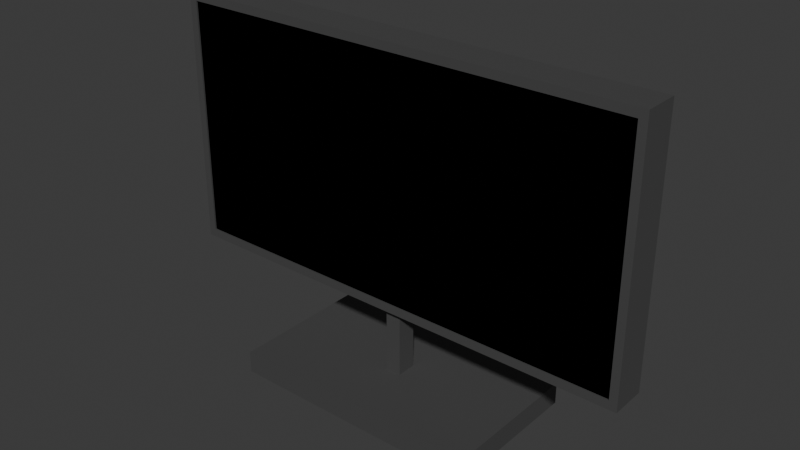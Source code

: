 # Source: PCscreen.blend  (saved by Blender 4.3.34; exported with 4.5.12 LTS)
import bpy
from mathutils import Matrix  # noqa: F401  (used for matrix-valued properties, if any)

bpy.ops.wm.read_factory_settings(use_empty=True)
scene = bpy.context.scene
scene.name = 'Scene'

# ---- collections
col_collection = bpy.data.collections.new('Collection'); scene.collection.children.link(col_collection)

# ---- materials (node trees are filled in below, after node groups)
mat_material_002 = bpy.data.materials.new('Material.002')
mat_material_001 = bpy.data.materials.new('Material.001')

# ---- material node trees
mat_material_002.use_nodes = True; mat_material_002.node_tree.nodes.clear()
_N = mat_material_002.node_tree.nodes; _L = mat_material_002.node_tree.links
n0 = _N.new('ShaderNodeBsdfPrincipled'); n0.name = 'Principled BSDF'; n0.location = (10, 300)
n0.inputs[0].default_value = (0.06848, 0.06848, 0.06848, 1.0)
n1 = _N.new('ShaderNodeOutputMaterial'); n1.name = 'Material Output'; n1.location = (300, 300)
_L.new(n0.outputs[0], n1.inputs[0])
n1.is_active_output = True
mat_material_001.use_nodes = True; mat_material_001.node_tree.nodes.clear()
_N = mat_material_001.node_tree.nodes; _L = mat_material_001.node_tree.links
n0 = _N.new('ShaderNodeBsdfPrincipled'); n0.name = 'Principled BSDF'; n0.location = (10, 300)
n0.inputs[0].default_value = (0.0, 0.0, 0.0, 1.0)
n1 = _N.new('ShaderNodeOutputMaterial'); n1.name = 'Material Output'; n1.location = (300, 300)
_L.new(n0.outputs[0], n1.inputs[0])
n1.is_active_output = True

# ---- world
world_world = bpy.data.worlds.new('World'); scene.world = world_world
world_world.use_nodes = True; world_world.node_tree.nodes.clear()
_N = world_world.node_tree.nodes; _L = world_world.node_tree.links
n0 = _N.new('ShaderNodeOutputWorld'); n0.name = 'World Output'; n0.location = (300, 300)
n1 = _N.new('ShaderNodeBackground'); n1.name = 'Background'; n1.location = (10, 300)
n1.inputs[0].default_value = (0.05088, 0.05088, 0.05088, 1.0)
_L.new(n1.outputs[0], n0.inputs[0])
n0.is_active_output = True
world_world.color = (0.05088, 0.05088, 0.05088)
world_world.sun_shadow_jitter_overblur = 0.0

# ---- meshes
me_cube = bpy.data.meshes.new('Cube')
me_cube.from_pydata([(1.764, 1.0, 0.1), (1.764, 1.0, -0.1), (1.764, -1.0, 0.1), (1.764, -1.0, -0.1), (-1.764, 1.0, 0.1), (-1.764, 1.0, -0.1), (-1.764, -1.0, 0.1), (-1.764, -1.0, -0.1)], [], [(0, 4, 6, 2), (3, 2, 6, 7), (7, 6, 4, 5), (5, 1, 3, 7), (1, 0, 2, 3), (5, 4, 0, 1)])
_uv = me_cube.uv_layers.new(name='UVMap')
_uv.uv.foreach_set('vector', [0.625, 0.5, 0.875, 0.5, 0.875, 0.75, 0.625, 0.75, 0.375, 0.75, 0.625, 0.75, 0.625, 1.0, 0.375, 1.0, 0.375, 0.0, 0.625, 0.0, 0.625, 0.25, 0.375, 0.25, 0.125, 0.5, 0.375, 0.5, 0.375, 0.75, 0.125, 0.75, 0.375, 0.5, 0.625, 0.5, 0.625, 0.75, 0.375, 0.75, 0.375, 0.25, 0.625, 0.25, 0.625, 0.5, 0.375, 0.5])
me_cube.materials.append(mat_material_002)
me_cube.use_mirror_vertex_groups = False
me_cube.update()
me_cube_001 = bpy.data.meshes.new('Cube.001')
me_cube_001.from_pydata([(-1.0, -1.0, -1.0), (-1.0, -1.0, 1.0), (-1.0, 1.0, -1.0), (-1.0, 1.0, 1.0), (1.0, -1.0, -1.0), (1.0, -1.0, 1.0), (1.0, 1.0, -1.0), (1.0, 1.0, 1.0)], [], [(0, 1, 3, 2), (2, 3, 7, 6), (6, 7, 5, 4), (4, 5, 1, 0), (2, 6, 4, 0), (7, 3, 1, 5)])
_uv = me_cube_001.uv_layers.new(name='UVMap')
_uv.uv.foreach_set('vector', [0.375, 0.0, 0.625, 0.0, 0.625, 0.25, 0.375, 0.25, 0.375, 0.25, 0.625, 0.25, 0.625, 0.5, 0.375, 0.5, 0.375, 0.5, 0.625, 0.5, 0.625, 0.75, 0.375, 0.75, 0.375, 0.75, 0.625, 0.75, 0.625, 1.0, 0.375, 1.0, 0.125, 0.5, 0.375, 0.5, 0.375, 0.75, 0.125, 0.75, 0.625, 0.5, 0.875, 0.5, 0.875, 0.75, 0.625, 0.75])
me_cube_001.materials.append(mat_material_002)
me_cube_001.update()
me_cube_002 = bpy.data.meshes.new('Cube.002')
me_cube_002.from_pydata([(-1.0, -1.0, -1.0), (-1.0, -1.0, 1.0), (-1.0, 1.0, -1.0), (-1.0, 1.0, 1.0), (1.0, -1.0, -1.0), (1.0, -1.0, 1.0), (1.0, 1.0, -1.0), (1.0, 1.0, 1.0), (0.9667, 1.0, -1.0), (-0.9667, 1.0, -1.0), (-0.9667, 1.0, 1.0), (0.9667, 1.0, 1.0), (-0.9667, -1.0, -1.0), (0.9667, -1.0, -1.0), (0.9667, -1.0, 1.0), (-0.9667, -1.0, 1.0), (-1.0, -1.0, -0.9333), (-1.0, -1.0, 0.9333), (-1.0, 1.0, 0.9333), (-1.0, 1.0, -0.9333), (1.0, 1.0, 0.9333), (1.0, 1.0, -0.9333), (1.0, -1.0, 0.9333), (1.0, -1.0, -0.9333), (0.9667, -1.0, 0.9333), (0.9667, -1.0, -0.9333), (-0.9667, -1.0, 0.9333), (-0.9667, -1.0, -0.9333), (-0.9667, 1.0, 0.9333), (-0.9667, 1.0, -0.9333), (0.9667, 1.0, 0.9333), (0.9667, 1.0, -0.9333), (-1.0, -1.134, 0.9333), (-1.0, -1.134, 1.0), (1.0, -1.134, -0.9333), (1.0, -1.134, -1.0), (0.9667, -1.134, -1.0), (-0.9667, -1.134, 1.0), (-1.0, -1.134, -1.0), (-0.9667, -1.134, -1.0), (1.0, -1.134, 1.0), (0.9667, -1.134, 1.0), (0.9667, -1.134, -0.9333), (-0.9667, -1.134, -0.9333), (-1.0, -1.134, -0.9333), (1.0, -1.134, 0.9333), (0.9667, -1.134, 0.9333), (-0.9667, -1.134, 0.9333)], [], [(17, 1, 3, 18), (30, 11, 7, 20), (20, 7, 5, 22), (1, 17, 32, 33), (8, 6, 4, 13), (10, 3, 1, 15), (7, 11, 14, 5), (11, 10, 15, 14), (2, 9, 12, 0), (9, 8, 13, 12), (24, 25, 42, 46), (17, 16, 44, 32), (18, 3, 10, 28), (28, 10, 11, 30), (9, 29, 31, 8), (29, 28, 30, 31), (2, 19, 29, 9), (19, 18, 28, 29), (16, 0, 38, 44), (25, 24, 26, 27), (23, 22, 45, 34), (26, 24, 46, 47), (22, 5, 40, 45), (14, 15, 37, 41), (6, 21, 23, 4), (21, 20, 22, 23), (8, 31, 21, 6), (31, 30, 20, 21), (0, 16, 19, 2), (16, 17, 18, 19), (47, 37, 33, 32), (45, 40, 41, 46), (46, 41, 37, 47), (36, 42, 43, 39), (35, 34, 42, 36), (34, 45, 46, 42), (39, 43, 44, 38), (43, 47, 32, 44), (0, 12, 39, 38), (4, 23, 34, 35), (27, 26, 47, 43), (12, 13, 36, 39), (13, 4, 35, 36), (5, 14, 41, 40), (25, 27, 43, 42), (15, 1, 33, 37)])
_uv = me_cube_002.uv_layers.new(name='UVMap')
_uv.uv.foreach_set('vector', [0.6167, 0.0, 0.625, 0.0, 0.625, 0.25, 0.6167, 0.25, 0.6167, 0.4958, 0.625, 0.4958, 0.625, 0.5, 0.6167, 0.5, 0.6167, 0.5, 0.625, 0.5, 0.625, 0.75, 0.6167, 0.75, 0.625, 0.0, 0.6167, 0.0, 0.6167, 0.0, 0.625, 0.0, 0.3708, 0.5, 0.375, 0.5, 0.375, 0.75, 0.3708, 0.75, 0.8708, 0.5, 0.875, 0.5, 0.875, 0.75, 0.8708, 0.75, 0.625, 0.5, 0.6292, 0.5, 0.6292, 0.75, 0.625, 0.75, 0.6292, 0.5, 0.8708, 0.5, 0.8708, 0.75, 0.6292, 0.75, 0.125, 0.5, 0.1292, 0.5, 0.1292, 0.75, 0.125, 0.75, 0.1292, 0.5, 0.3708, 0.5, 0.3708, 0.75, 0.1292, 0.75, 0.6167, 0.7542, 0.3833, 0.7542, 0.3833, 0.7542, 0.6167, 0.7542, 0.6167, 0.0, 0.3833, 0.0, 0.3833, 0.0, 0.6167, 0.0, 0.6167, 0.25, 0.625, 0.25, 0.625, 0.2542, 0.6167, 0.2542, 0.6167, 0.2542, 0.625, 0.2542, 0.625, 0.4958, 0.6167, 0.4958, 0.375, 0.2542, 0.3833, 0.2542, 0.3833, 0.4958, 0.375, 0.4958, 0.3833, 0.2542, 0.6167, 0.2542, 0.6167, 0.4958, 0.3833, 0.4958, 0.375, 0.25, 0.3833, 0.25, 0.3833, 0.2542, 0.375, 0.2542, 0.3833, 0.25, 0.6167, 0.25, 0.6167, 0.2542, 0.3833, 0.2542, 0.3833, 0.0, 0.375, 0.0, 0.375, 0.0, 0.3833, 0.0, 0.3833, 0.7542, 0.6167, 0.7542, 0.6167, 0.9958, 0.3833, 0.9958, 0.3833, 0.75, 0.6167, 0.75, 0.6167, 0.75, 0.3833, 0.75, 0.6167, 0.9958, 0.6167, 0.7542, 0.6167, 0.7542, 0.6167, 0.9958, 0.6167, 0.75, 0.625, 0.75, 0.625, 0.75, 0.6167, 0.75, 0.6292, 0.75, 0.8708, 0.75, 0.8708, 0.75, 0.6292, 0.75, 0.375, 0.5, 0.3833, 0.5, 0.3833, 0.75, 0.375, 0.75, 0.3833, 0.5, 0.6167, 0.5, 0.6167, 0.75, 0.3833, 0.75, 0.375, 0.4958, 0.3833, 0.4958, 0.3833, 0.5, 0.375, 0.5, 0.3833, 0.4958, 0.6167, 0.4958, 0.6167, 0.5, 0.3833, 0.5, 0.375, 0.0, 0.3833, 0.0, 0.3833, 0.25, 0.375, 0.25, 0.3833, 0.0, 0.6167, 0.0, 0.6167, 0.25, 0.3833, 0.25, 0.6167, 0.9958, 0.625, 0.9958, 0.625, 1.0, 0.6167, 1.0, 0.6167, 0.75, 0.625, 0.75, 0.625, 0.7542, 0.6167, 0.7542, 0.6167, 0.7542, 0.625, 0.7542, 0.625, 0.9958, 0.6167, 0.9958, 0.375, 0.7542, 0.3833, 0.7542, 0.3833, 0.9958, 0.375, 0.9958, 0.375, 0.75, 0.3833, 0.75, 0.3833, 0.7542, 0.375, 0.7542, 0.3833, 0.75, 0.6167, 0.75, 0.6167, 0.7542, 0.3833, 0.7542, 0.375, 0.9958, 0.3833, 0.9958, 0.3833, 1.0, 0.375, 1.0, 0.3833, 0.9958, 0.6167, 0.9958, 0.6167, 1.0, 0.3833, 1.0, 0.125, 0.75, 0.1292, 0.75, 0.1292, 0.75, 0.125, 0.75, 0.375, 0.75, 0.3833, 0.75, 0.3833, 0.75, 0.375, 0.75, 0.3833, 0.9958, 0.6167, 0.9958, 0.6167, 0.9958, 0.3833, 0.9958, 0.1292, 0.75, 0.3708, 0.75, 0.3708, 0.75, 0.1292, 0.75, 0.3708, 0.75, 0.375, 0.75, 0.375, 0.75, 0.3708, 0.75, 0.625, 0.75, 0.6292, 0.75, 0.6292, 0.75, 0.625, 0.75, 0.3833, 0.7542, 0.3833, 0.9958, 0.3833, 0.9958, 0.3833, 0.7542, 0.8708, 0.75, 0.875, 0.75, 0.875, 0.75, 0.8708, 0.75])
me_cube_002.materials.append(mat_material_002)
me_cube_002.update()
me_cube_003 = bpy.data.meshes.new('Cube.003')
me_cube_003.from_pydata([(-1.0, -1.0, -1.0), (-1.0, -1.0, 1.0), (-1.0, 1.0, -1.0), (-1.0, 1.0, 1.0), (1.0, -1.0, -1.0), (1.0, -1.0, 1.0), (1.0, 1.0, -1.0), (1.0, 1.0, 1.0)], [], [(0, 1, 3, 2), (2, 3, 7, 6), (6, 7, 5, 4), (4, 5, 1, 0), (2, 6, 4, 0), (7, 3, 1, 5)])
_uv = me_cube_003.uv_layers.new(name='UVMap')
_uv.uv.foreach_set('vector', [0.375, 0.0, 0.625, 0.0, 0.625, 0.25, 0.375, 0.25, 0.375, 0.25, 0.625, 0.25, 0.625, 0.5, 0.375, 0.5, 0.375, 0.5, 0.625, 0.5, 0.625, 0.75, 0.375, 0.75, 0.375, 0.75, 0.625, 0.75, 0.625, 1.0, 0.375, 1.0, 0.125, 0.5, 0.375, 0.5, 0.375, 0.75, 0.125, 0.75, 0.625, 0.5, 0.875, 0.5, 0.875, 0.75, 0.625, 0.75])
me_cube_003.materials.append(mat_material_001)
me_cube_003.update()

# ---- objects
ob_cube = bpy.data.objects.new('Cube', me_cube)
ob_cube_001 = bpy.data.objects.new('Cube.001', me_cube_001)
ob_cube_002 = bpy.data.objects.new('Cube.002', me_cube_002)
ob_cube_003 = bpy.data.objects.new('Cube.003', me_cube_003)

# ---- transforms, parenting, visibility, modifiers, constraints
ob_cube.location = (0.0, 0.0, 0.0)
ob_cube.scale = (0.5704, 0.5758, 0.8686)
ob_cube.lock_rotations_4d = False
ob_cube.empty_display_type = 'ARROWS'
ob_cube.lineart.crease_threshold = 0.0
ob_cube_001.location = (0.0, 0.0, 0.3734)
ob_cube_001.scale = (0.06124, 0.07811, 0.3124)
ob_cube_002.location = (0.0, 0.0, 1.641)
ob_cube_002.scale = (1.864, 0.1316, 1.0)
ob_cube_003.location = (0.0, -0.1366, 1.651)
ob_cube_003.scale = (1.827, 0.0, 0.9464)

# ---- collection membership
col_collection.objects.link(ob_cube)
col_collection.objects.link(ob_cube_001)
col_collection.objects.link(ob_cube_002)
col_collection.objects.link(ob_cube_003)

# ---- scene / render settings (as saved in the file)
scene.frame_start = 1; scene.frame_end = 250; scene.frame_set(1)
scene.render.engine = 'BLENDER_EEVEE_NEXT'
bpy.context.view_layer.update()

# ---- added for rendering (the .blend has no active camera and no usable light): camera, sun
cam_auto = bpy.data.cameras.new('AutoCamera')
cam_auto.lens = 50.0
cam_auto.sensor_width = 36.0
cam_auto.clip_end = 1000.0
ob_auto_camera = bpy.data.objects.new('AutoCamera', cam_auto)
scene.collection.objects.link(ob_auto_camera)
ob_auto_camera.location = (4.40553, -5.28664, 4.80169)
ob_auto_camera.rotation_euler = (1.09748, -7.21219e-08, 0.694738)
scene.camera = ob_auto_camera
light_auto_sun = bpy.data.lights.new('AutoSun', 'SUN')
light_auto_sun.energy = 3.0
light_auto_sun.angle = 0.0523599
ob_auto_sun = bpy.data.objects.new('AutoSun', light_auto_sun)
scene.collection.objects.link(ob_auto_sun)
ob_auto_sun.rotation_euler = (0.872665, 0.174533, 0.523599)
bpy.context.view_layer.update()

